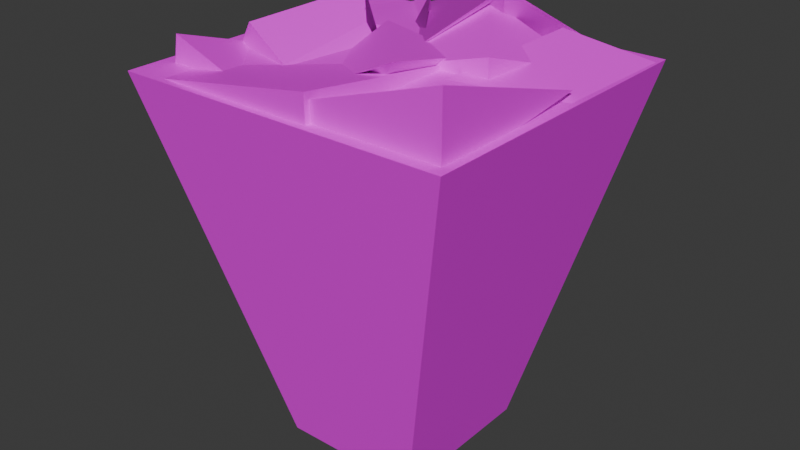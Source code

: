 # Source: Cube_d4.blend  (saved by Blender 4.2.66; exported with 4.5.12 LTS)
import bpy
from mathutils import Matrix  # noqa: F401  (used for matrix-valued properties, if any)

bpy.ops.wm.read_factory_settings(use_empty=True)
scene = bpy.context.scene
scene.name = 'Scene'

# ---- collections
col_collection = bpy.data.collections.new('Collection'); scene.collection.children.link(col_collection)

# ---- images (referenced by path relative to the original .blend; pixels are not part of the script)
import os
ASSET_DIR = os.environ.get("B2B_ASSET_DIR", "")  # directory of the original .blend (textures are referenced by path, not embedded)
HERE = os.path.dirname(os.path.abspath(__file__))  # packed textures are extracted next to this script under _unpacked/

def load_image(name, relpath, width, height, colorspace="sRGB"):
    """Load a texture the original file referenced (path relative to the .blend, or extracted next to this script)."""
    p = next((c for c in (os.path.join(HERE, relpath), os.path.join(ASSET_DIR, relpath)) if relpath and os.path.exists(c)), "")
    if p:
        img = bpy.data.images.load(p, check_existing=True)
        img.name = name
    else:  # same state as the original file: an image datablock whose file is absent (Cycles renders it pink)
        img = bpy.data.images.new(name, width, height)
        img.source = "FILE"
        img.filepath = "//" + (relpath or name)
    img.colorspace_settings.name = colorspace
    return img
img_diffusecolor_texture_005 = load_image('DiffuseColor_Texture.005', 'ISLAND 2 TEXTUER.png', 1024, 1024, 'sRGB')
img_diffusecolor_texture_006 = load_image('DiffuseColor_Texture.006', 'ISLAND 2 TEXTUER.png', 1024, 1024, 'Non-Color')

# ---- materials (node trees are filled in below, after node groups)
mat_island_2_textuer = bpy.data.materials.new('ISLAND_2_TEXTUER')
mat_island_2_textuer.surface_render_method = 'BLENDED'
mat_island_2_textuer.blend_method = 'BLEND'
mat_island_2_textuer.use_transparency_overlap = False
mat_island_2_textuer.show_transparent_back = False
mat_island_2_textuer.diffuse_color = (1.0, 1.0, 1.0, 1.0)
mat_island_2_textuer.roughness = 0.5528

# ---- material node trees
mat_island_2_textuer.use_nodes = True; mat_island_2_textuer.node_tree.nodes.clear()
_N = mat_island_2_textuer.node_tree.nodes; _L = mat_island_2_textuer.node_tree.links
n0 = _N.new('ShaderNodeBsdfPrincipled'); n0.name = 'Principled BSDF'; n0.location = (10, 300)
n0.inputs[2].default_value = 0.5528
n0.inputs[27].default_value = (0.0, 0.0, 0.0, 1.0)
n0.inputs[28].default_value = 1.0
n1 = _N.new('ShaderNodeOutputMaterial'); n1.name = 'Material Output'; n1.location = (300, 300)
n2 = _N.new('ShaderNodeNormalMap'); n2.name = 'Normal Map'; n2.location = (-300, -300)
n2.label = 'Normal/Map'
n2.inputs[0].default_value = 0.0
n3 = _N.new('ShaderNodeTexImage'); n3.name = 'Image Texture'; n3.location = (-300, 600)
n3.image = img_diffusecolor_texture_005
n4 = _N.new('ShaderNodeTexImage'); n4.name = 'Image Texture.001'; n4.location = (-300, 0)
n4.image = img_diffusecolor_texture_006
_L.new(n0.outputs[0], n1.inputs[0])
_L.new(n2.outputs[0], n0.inputs[5])
_L.new(n3.outputs[0], n0.inputs[0])
_L.new(n4.outputs[1], n0.inputs[4])
n1.is_active_output = True

# ---- world
world_world = bpy.data.worlds.new('World'); scene.world = world_world
world_world.use_nodes = True; world_world.node_tree.nodes.clear()
_N = world_world.node_tree.nodes; _L = world_world.node_tree.links
n0 = _N.new('ShaderNodeOutputWorld'); n0.name = 'World Output'; n0.location = (300, 300)
n1 = _N.new('ShaderNodeBackground'); n1.name = 'Background'; n1.location = (10, 300)
n1.inputs[0].default_value = (0.05088, 0.05088, 0.05088, 1.0)
_L.new(n1.outputs[0], n0.inputs[0])
n0.is_active_output = True
world_world.color = (0.05088, 0.05088, 0.05088)
world_world.sun_shadow_jitter_overblur = 0.0

# ---- meshes
me_scene_004 = bpy.data.meshes.new('Scene.004')
me_scene_004.from_pydata([(-0.841, 0.9193, 0.8566), (-0.841, 6.001, 0.8197), (-3.997, 6.001, 1.065), (-0.841, 4.001, 0.8197), (1.159, 6.001, 0.8197), (3.617, 6.001, 1.035), (1.159, 4.001, 0.8197), (1.159, 4.001, 2.945), (-6.477, 2.65, 1.065), (-4.49, 4.65, 0.01661), (-4.377, 5.999, 1.074), (-4.49, 2.65, 0.01661), (-2.49, 4.65, 0.01661), (-2.49, 4.65, 2.017), (-2.49, 2.65, 0.01661), (-1.139, 2.65, 1.189), (-6.18, -5.633, 0.797), (-0.841, -3.633, 0.01661), (-6.18, -3.633, 0.797), (-0.841, -5.633, 0.01661), (1.159, -3.633, 0.01661), (1.159, 0.8589, 1.089), (1.159, -5.633, 0.01661), (1.159, -5.633, 2.017), (2.808, 2.929, -12.87), (-2.541, -2.998, -12.87), (2.808, -2.998, -12.87), (-2.541, 2.929, -12.87), (6.204, 6.091, 1.0), (-6.445, -5.887, 1.0), (-6.445, 6.091, 1.0), (6.204, -5.887, 1.0), (-5.231, -1.676, 1.861), (-5.293, 2.641, 0.3141), (-3.894, 2.641, 2.437), (-6.057, -1.676, 0.3141), (-2.001, 1.616, 0.3141), (-2.897, 1.616, 1.542), (-2.001, -1.676, 0.3141), (-2.897, -2.399, 1.033), (-5.706, -4.399, 2.017), (-5.908, -2.399, 0.01661), (-5.641, -0.6444, 0.7958), (-6.055, -4.399, 0.01661), (-4.817, -2.399, 0.01661), (-2.394, -1.045, 0.1023), (-4.817, -4.399, 0.01661), (-2.861, -4.399, 0.9631), (-0.9265, -5.425, 1.057), (3.859, -3.425, 0.811), (-0.9265, 0.9187, -0.4375), (3.859, -5.425, 0.811), (5.859, -3.425, 0.811), (5.859, 0.9187, 1.317), (5.859, -5.425, 0.811), (5.859, -5.425, 3.244), (-1.247, 0.5344, 0.6168), (1.044, 2.534, -0.1745), (0.2617, 4.428, 2.322), (1.044, 0.5344, -0.1745), (3.044, 2.534, -0.1745), (4.63, 3.843, 0.9046), (3.044, 0.5344, -0.1745), (3.044, 0.5344, 1.826), (1.593, -0.5996, 0.8655), (3.456, 4.054, 0.01661), (3.456, 4.054, 2.017), (3.456, 2.054, 0.01661), (5.456, 4.054, 0.01661), (6.141, 5.65, 0.9806), (5.456, 2.054, 0.01661), (6.036, 0.5942, 0.9806), (-2.349, -2.642, 0.2804), (-2.349, 0.9701, 0.01661), (-2.709, 2.523, 1.44), (-2.349, -1.03, 0.01661), (-0.3494, 0.9701, 0.01661), (1.197, 2.063, 1.073), (-0.3494, -1.03, 0.01661), (1.465, -2.191, 2.039)], [], [(0, 2, 1), (0, 1, 3), (2, 5, 4), (2, 4, 1), (5, 7, 6), (5, 6, 4), (7, 0, 3), (7, 3, 6), (3, 1, 4), (3, 4, 6), (7, 5, 2), (7, 2, 0), (8, 10, 9), (8, 9, 11), (10, 13, 12), (10, 12, 9), (13, 15, 14), (13, 14, 12), (15, 8, 11), (15, 11, 14), (11, 9, 12), (11, 12, 14), (15, 13, 10), (15, 10, 8), (16, 18, 17), (16, 17, 19), (18, 21, 20), (18, 20, 17), (21, 23, 22), (21, 22, 20), (23, 16, 19), (23, 19, 22), (19, 17, 20), (19, 20, 22), (23, 21, 18), (23, 18, 16), (24, 26, 25), (24, 25, 27), (28, 30, 29), (28, 29, 31), (24, 28, 31), (24, 31, 26), (26, 31, 29), (26, 29, 25), (25, 29, 30), (25, 30, 27), (28, 24, 27), (28, 27, 30), (32, 34, 33), (32, 33, 35), (34, 37, 36), (34, 36, 33), (37, 39, 38), (37, 38, 36), (39, 32, 35), (39, 35, 38), (35, 33, 36), (35, 36, 38), (39, 37, 34), (39, 34, 32), (40, 42, 41), (40, 41, 43), (42, 45, 44), (42, 44, 41), (45, 47, 46), (45, 46, 44), (47, 40, 43), (47, 43, 46), (43, 41, 44), (43, 44, 46), (47, 45, 42), (47, 42, 40), (48, 50, 49), (48, 49, 51), (50, 53, 52), (50, 52, 49), (53, 55, 54), (53, 54, 52), (55, 48, 51), (55, 51, 54), (51, 49, 52), (51, 52, 54), (55, 53, 50), (55, 50, 48), (56, 58, 57), (56, 57, 59), (58, 61, 60), (58, 60, 57), (61, 63, 62), (61, 62, 60), (63, 56, 59), (63, 59, 62), (59, 57, 60), (59, 60, 62), (63, 61, 58), (63, 58, 56), (64, 66, 65), (64, 65, 67), (66, 69, 68), (66, 68, 65), (69, 71, 70), (69, 70, 68), (71, 64, 67), (71, 67, 70), (67, 65, 68), (67, 68, 70), (71, 69, 66), (71, 66, 64), (72, 74, 73), (72, 73, 75), (74, 77, 76), (74, 76, 73), (77, 79, 78), (77, 78, 76), (79, 72, 75), (79, 75, 78), (75, 73, 76), (75, 76, 78), (79, 77, 74), (79, 74, 72)])
me_scene_004.polygons.foreach_set('use_smooth', [True] * 120)
_k = set([(0, 2), (0, 3), (0, 7), (1, 2), (1, 3), (1, 4), (2, 5), (3, 6), (4, 5), (4, 6), (5, 7), (6, 7), (8, 10), (8, 11), (8, 15), (9, 10), (9, 11), (9, 12), (10, 13), (11, 14), (12, 13), (12, 14), (13, 15), (14, 15), (16, 18), (16, 19), (16, 23), (17, 18), (17, 19), (17, 20), (18, 21), (19, 22), (20, 21), (20, 22), (21, 23), (22, 23), (24, 26), (24, 27), (24, 28), (25, 26), (25, 27), (25, 29), (26, 31), (27, 30), (28, 30), (28, 31), (29, 30), (29, 31), (32, 34), (32, 35), (32, 39), (33, 34), (33, 35), (33, 36), (34, 37), (35, 38), (36, 37), (36, 38), (37, 39), (38, 39), (40, 42), (40, 43), (40, 47), (41, 42), (41, 43), (41, 44), (42, 45), (43, 46), (44, 45), (44, 46), (45, 47), (46, 47), (48, 50), (48, 51), (48, 55), (49, 50), (49, 51), (49, 52), (50, 53), (51, 54), (52, 53), (52, 54), (53, 55), (54, 55), (56, 58), (56, 59), (56, 63), (57, 58), (57, 59), (57, 60), (58, 61), (59, 62), (60, 61), (60, 62), (61, 63), (62, 63), (64, 66), (64, 67), (64, 71), (65, 66), (65, 67), (65, 68), (66, 69), (67, 70), (68, 69), (68, 70), (69, 71), (70, 71), (72, 74), (72, 75), (72, 79), (73, 74), (73, 75), (73, 76), (74, 77), (75, 78), (76, 77), (76, 78), (77, 79), (78, 79)])
me_scene_004.attributes.new('sharp_edge', 'BOOLEAN', 'EDGE').data.foreach_set('value', [ (min(e.vertices), max(e.vertices)) in _k for e in me_scene_004.edges])
_uv = me_scene_004.uv_layers.new(name='UVSet0')
_uv.uv.foreach_set('vector', [0.9176, 0.9242, 0.8411, 0.8012, 0.9176, 0.8012, 0.2996, 0.3442, 0.2996, 0.4667, 0.2992, 0.4185, 0.2888, 0.5284, 0.2888, 0.3442, 0.2941, 0.4037, 0.2888, 0.5284, 0.2941, 0.4037, 0.2942, 0.4521, 0.3061, 0.837, 0.3574, 0.8934, 0.3061, 0.8957, 0.4058, 0.9447, 0.3574, 0.8854, 0.4058, 0.8854, 0.9801, 6.63e-09, 0.9801, 0.09788, 0.9326, 0.04045, 0.3574, 0.8934, 0.3083, 0.9441, 0.3061, 0.8957, 0.3574, 0.837, 0.4058, 0.837, 0.4058, 0.8854, 0.3574, 0.837, 0.4058, 0.8854, 0.3574, 0.8854, 0.102, 0.7437, 0.09553, 0.8269, 2.525e-08, 0.6734, 0.102, 0.7437, 2.525e-08, 0.6734, 0.1447, 0.6734, 0.966, 0.8865, 0.966, 0.8012, 0.9904, 0.8348, 0.4926, 0.8113, 0.477, 0.8782, 0.4513, 0.8372, 0.2256, 0.9234, 0.2719, 0.9083, 0.2719, 0.9554, 0.4926, 0.907, 0.436, 0.9039, 0.477, 0.8782, 0.1872, 0.9086, 0.1872, 0.9538, 0.1447, 0.9481, 0.7697, 0.159, 0.8158, 0.1107, 0.8165, 0.159, 0.3016, 0.6734, 0.3016, 0.8026, 0.2752, 0.7551, 0.3016, 0.6734, 0.2752, 0.7551, 0.2741, 0.7067, 0.4513, 0.8372, 0.477, 0.8782, 0.436, 0.9039, 0.4513, 0.8372, 0.436, 0.9039, 0.4103, 0.8629, 0.2719, 0.9083, 0.2944, 0.9514, 0.2719, 0.9825, 0.5871, 0.8103, 0.5061, 0.7336, 0.5871, 0.6842, 0.9142, 0.1244, 0.9626, 0.1244, 0.9626, 0.2541, 0.9142, 0.1244, 0.9626, 0.2541, 0.9142, 0.2541, 0.8411, 0.6403, 0.8411, 0.8483, 0.7481, 0.7921, 0.2992, 0.3442, 0.2992, 0.5227, 0.2942, 0.4745, 0.9033, 0.799, 0.9033, 0.6403, 0.9495, 0.6473, 0.9033, 0.799, 0.9495, 0.6473, 0.9429, 0.6952, 0.7399, 0.8001, 0.7399, 0.9801, 0.7001, 0.8557, 0.7399, 0.8001, 0.7001, 0.8557, 0.6922, 0.8079, 0.9142, 0.2541, 0.9626, 0.2541, 0.9626, 0.3025, 0.9142, 0.2541, 0.9626, 0.3025, 0.9142, 0.3025, 0.7697, 0.1687, 0.6121, 0.1717, 0.7214, 7.518e-10, 0.7697, 0.1687, 0.7214, 7.518e-10, 0.7697, 0.0004405, 0.2741, 0.6734, 0.2741, 0.8169, 0.1447, 0.8169, 0.2741, 0.6734, 0.1447, 0.8169, 0.1447, 0.6734, 0.5956, 0.6389, 0.5956, 0.3388, 0.8854, 0.3402, 0.5956, 0.6389, 0.8854, 0.3402, 0.8854, 0.6403, 0.382, 0.6842, 0.3061, 0.3388, 0.5956, 0.3388, 0.382, 0.6842, 0.5956, 0.3388, 0.5253, 0.6842, 0.3891, 0.3388, 0.3061, 1.967e-08, 0.6121, -4.111e-09, 0.3891, 0.3388, 0.6121, -4.111e-09, 0.5186, 0.3388, 0.07971, 0.6734, -5.946e-09, 0.3442, 0.2888, 0.3442, 0.07971, 0.6734, 0.2888, 0.3442, 0.2226, 0.6734, 0.3061, 5.246e-09, 0.2239, 0.3442, 0.09445, 0.3442, 0.3061, 5.246e-09, 0.09445, 0.3442, 2.54e-11, -5.77e-09, 0.07535, 0.9339, 0.06059, 0.8269, 0.1139, 0.8302, 0.07535, 0.9339, 0.1139, 0.8302, 0.1139, 0.9359, 0.5061, 0.9189, 0.5396, 0.9029, 0.5655, 0.9108, 0.9758, 0.9051, 0.9758, 0.9773, 0.9176, 0.9219, 0.5396, 0.9029, 0.5679, 0.8103, 0.5869, 0.834, 0.5396, 0.9029, 0.5869, 0.834, 0.5655, 0.9108, 0.9817, 0.2012, 0.9626, 0.1444, 1.0, 0.1244, 0.9817, 0.2012, 1.0, 0.1244, 1.0, 0.2226, 0.6922, 0.8001, 0.6922, 0.9062, 0.6094, 0.8956, 0.6922, 0.8001, 0.6094, 0.8956, 0.5956, 0.8172, 0.5679, 0.8103, 0.5396, 0.9029, 0.5061, 0.9189, 0.5679, 0.8103, 0.5061, 0.9189, 0.5061, 0.811, 0.9803, 0.4992, 0.9803, 0.5946, 0.9488, 0.5599, 0.9803, 0.4992, 0.9488, 0.5599, 0.9337, 0.5138, 0.3052, 0.9083, 0.2256, 0.9083, 0.2797, 0.8686, 0.3052, 0.9083, 0.2797, 0.8686, 0.3059, 0.8654, 0.2256, 0.9083, 0.2274, 0.8263, 0.2738, 0.8205, 0.2256, 0.9083, 0.2738, 0.8205, 0.2797, 0.8686, 0.4236, 0.9792, 0.4103, 0.907, 0.4594, 0.907, 0.4236, 0.9792, 0.4594, 0.907, 0.4543, 0.9365, 0.3036, 0.8169, 0.3059, 0.8654, 0.2797, 0.8686, 0.3036, 0.8169, 0.2797, 0.8686, 0.2738, 0.8205, 0.2203, 0.8258, 0.2256, 0.9086, 0.1447, 0.9086, 0.2203, 0.8258, 0.1447, 0.9086, 0.1483, 0.8169, 0.6121, 0.1717, 0.7656, 0.1726, 0.6605, 0.2877, 0.6121, 0.1717, 0.6605, 0.2877, 0.6121, 0.2877, 0.7656, 0.1726, 0.7657, 0.3357, 0.6605, 0.336, 0.7656, 0.1726, 0.6605, 0.336, 0.6605, 0.2877, 0.8854, 0.4992, 0.8854, 0.3388, 0.9397, 0.3555, 0.8854, 0.4992, 0.9397, 0.3555, 0.9261, 0.4019, 0.9142, 0.1244, 0.9142, 0.2969, 0.8731, 0.1885, 0.9142, 0.1244, 0.8731, 0.1885, 0.8582, 0.1424, 0.6121, 0.2877, 0.6605, 0.2877, 0.6605, 0.336, 0.6121, 0.2877, 0.6605, 0.336, 0.6121, 0.336, 0.746, 0.6452, 0.7481, 0.8001, 0.5956, 0.7948, 0.746, 0.6452, 0.5956, 0.7948, 0.5956, 0.6403, 0.9495, 0.7464, 0.9495, 0.6403, 0.9856, 0.7043, 0.8772, 0.6403, 0.9033, 0.7095, 0.8579, 0.6927, 0.9326, 1.531e-08, 0.9326, 0.112, 0.8895, 0.08679, 0.9326, 1.531e-08, 0.8895, 0.08679, 0.8737, 0.04106, 0.5956, 0.9891, 0.5956, 0.9062, 0.6417, 0.9132, 0.9033, 0.8012, 0.8411, 0.7382, 0.8865, 0.7549, 0.9176, 0.9051, 0.9467, 0.8012, 0.9659, 0.8567, 0.9176, 0.9051, 0.9659, 0.8567, 0.966, 0.9051, 0.8579, 0.6927, 0.9033, 0.7095, 0.8865, 0.7549, 0.8579, 0.6927, 0.8865, 0.7549, 0.8411, 0.7382, 0.4953, 0.7796, 0.4103, 0.8113, 0.4103, 0.7001, 0.4953, 0.7796, 0.4103, 0.7001, 0.5061, 0.6842, 0.9037, 0.4992, 0.9337, 0.6153, 0.8854, 0.6153, 0.7697, 3.91e-09, 0.8737, 0.06288, 0.8259, 0.0552, 0.5052, 0.907, 0.5052, 0.9731, 0.471, 0.9651, 0.5052, 0.907, 0.471, 0.9651, 0.4594, 0.9181, 0.1139, 0.9492, 0.1139, 0.8269, 0.1403, 0.8617, 0.1139, 0.9492, 0.1403, 0.8617, 0.1406, 0.91, 0.7812, 0.1107, 0.7697, 3.91e-09, 0.8259, 0.0552, 0.7812, 0.1107, 0.8259, 0.0552, 0.8182, 0.103, 0.8259, 0.0552, 0.8737, 0.06288, 0.866, 0.1107, 0.8259, 0.0552, 0.866, 0.1107, 0.8182, 0.103, 0.4103, 0.7146, 0.4103, 0.837, 0.3425, 0.7967, 0.4103, 0.7146, 0.3425, 0.7967, 0.3061, 0.6842, 0.8126, 0.9749, 0.8126, 0.8483, 0.8377, 0.8913, 0.8126, 0.9749, 0.8377, 0.8913, 0.8272, 0.9384, 0.9803, 0.3388, 0.9803, 0.4341, 0.9453, 0.401, 0.9803, 0.3388, 0.9453, 0.401, 0.9397, 0.3529, 0.7481, 0.8483, 0.8126, 0.932, 0.7481, 0.932, 0.06059, 0.9305, -2.964e-08, 0.8731, 0.04622, 0.8875, 0.6417, 0.998, 0.6417, 0.9062, 0.6804, 0.911, 0.9857, 0.2226, 0.9857, 0.3281, 0.9626, 0.2855, 0.01437, 0.8269, 0.06059, 0.8413, 0.04622, 0.8875, 0.01437, 0.8269, 0.04622, 0.8875, -2.964e-08, 0.8731, 0.8483, 0.1719, 0.8582, 0.275, 0.7657, 0.2969, 0.8483, 0.1719, 0.7657, 0.2969, 0.7657, 0.1717])
me_scene_004.materials.append(mat_island_2_textuer)
me_scene_004.update()
me_scene_004.normals_split_custom_set([tuple(v) for v in zip(*[iter([-0.08202, -0.00723, -0.9966, -0.08196, -0.00723, -0.9966, -0.08201, -0.00723, -0.9966, -0.08202, -0.00723, -0.9966, -0.08201, -0.00723, -0.9966, -0.08193, -0.007259, -0.9966, 0.0, 1.0, -1.319e-06, 0.0, 1.0, -2.227e-06, 0.0, 1.0, -2.193e-06, 0.0, 1.0, -1.319e-06, 0.0, 1.0, -2.193e-06, 0.0, 1.0, 0.0, 0.5465, -0.6099, -0.5739, 0.5465, -0.6099, -0.5739, 0.5465, -0.6099, -0.5739, 0.5465, -0.6099, -0.5739, 0.5465, -0.6099, -0.5739, 0.5465, -0.6099, -0.5739, 0.6563, -0.4334, -0.6176, 0.6563, -0.4334, -0.6176, 0.6563, -0.4334, -0.6176, 0.6563, -0.4334, -0.6176, 0.6563, -0.4334, -0.6176, 0.6563, -0.4334, -0.6176, 0.0, 0.0, -1.0, 0.0, 0.0, -1.0, 0.0, 0.0, -1.0, 0.0, 0.0, -1.0, 0.0, 0.0, -1.0, 0.0, 0.0, -1.0, -0.2661, 0.2004, 0.9429, -0.2662, 0.2004, 0.9429, -0.2661, 0.2004, 0.9429, -0.2661, 0.2004, 0.9429, -0.2661, 0.2004, 0.9429, -0.2661, 0.2004, 0.9429, -0.6374, 0.2516, -0.7283, -0.6375, 0.2516, -0.7282, -0.6375, 0.2517, -0.7282, -0.6374, 0.2516, -0.7283, -0.6375, 0.2517, -0.7282, -0.6374, 0.2516, -0.7283, 0.3845, 0.8392, -0.3845, 0.3845, 0.8392, -0.3845, 0.3845, 0.8392, -0.3845, 0.3845, 0.8392, -0.3845, 0.3845, 0.8392, -0.3845, 0.3846, 0.8392, -0.3845, 0.8567, 0.3647, -0.3647, 0.8567, 0.3647, -0.3647, 0.8567, 0.3648, -0.3648, 0.8567, 0.3647, -0.3647, 0.8567, 0.3648, -0.3648, 0.8567, 0.3648, -0.3647, 0.0, -1.0, 0.0, 0.0, -1.0, 0.0, 0.0, -1.0, 0.0, 0.0, -1.0, 0.0, 0.0, -1.0, 0.0, 0.0, -1.0, 0.0, 0.0, 0.0, -1.0, 0.0, 0.0, -1.0, 0.0, 0.0, -1.0, 0.0, 0.0, -1.0, 0.0, 0.0, -1.0, 0.0, 0.0, -1.0, -0.1684, -0.1293, 0.9772, -0.1683, -0.1293, 0.9772, -0.1684, -0.1293, 0.9772, -0.1684, -0.1293, 0.9772, -0.1684, -0.1293, 0.9772, -0.1683, -0.1293, 0.9772, -0.1446, 0.0, -0.9895, -0.1446, 0.0, -0.9895, -0.1446, 0.0, -0.9895, -0.1446, 0.0, -0.9895, -0.1446, 0.0, -0.9895, -0.1446, 0.0, -0.9895, -0.1017, 0.2736, -0.9565, -0.1017, 0.2735, -0.9565, -0.1017, 0.2736, -0.9565, -0.1017, 0.2736, -0.9565, -0.1017, 0.2736, -0.9565, -0.1017, 0.2736, -0.9565, 1.0, 2.983e-08, 0.0, 1.0, 3.673e-08, 0.0, 1.0, 3.29e-08, 0.0, 1.0, 2.983e-08, 0.0, 1.0, 3.29e-08, 0.0, 1.0, 0.0, 0.0, 0.0, -1.0, -1.376e-07, 0.0, -1.0, -3.117e-07, 0.0, -1.0, -2.3e-07, 0.0, -1.0, -1.376e-07, 0.0, -1.0, -2.3e-07, 0.0, -1.0, 0.0, 0.0, 0.0, -1.0, 0.0, 0.0, -1.0, 0.0, 0.0, -1.0, 0.0, 0.0, -1.0, 0.0, 0.0, -1.0, 0.0, 0.0, -1.0, -0.1344, 0.1076, 0.9851, -0.1344, 0.1077, 0.9851, -0.1344, 0.1077, 0.9851, -0.1344, 0.1076, 0.9851, -0.1344, 0.1077, 0.9851, -0.1344, 0.1076, 0.9851, -2.563e-07, 0.0, -1.0, 0.0, 0.0, -1.0, -2.249e-07, 0.0, -1.0, -2.563e-07, 0.0, -1.0, -2.249e-07, 0.0, -1.0, -4.813e-07, 0.0, -1.0, -2.82e-09, 0.0, 1.0, -1.259e-08, 0.0, 1.0, -3.475e-09, 0.0, 1.0, -2.82e-09, 0.0, 1.0, -3.475e-09, 0.0, 1.0, 6.295e-09, 0.0, 1.0, 0.9713, -5.77e-08, -0.2379, 0.9713, -1.338e-07, -0.2379, 0.9713, -9.933e-08, -0.2379, 0.9713, -5.77e-08, -0.2379, 0.9713, -9.933e-08, -0.2379, 0.9713, 0.0, -0.2379, -2.159e-08, -0.979, -0.2039, -4.79e-08, -0.979, -0.2039, -3.651e-08, -0.979, -0.2039, -2.159e-08, -0.979, -0.2039, -3.651e-08, -0.979, -0.2039, 0.0, -0.979, -0.2039, -0.9626, 3.803e-08, -0.271, -0.9626, 8.843e-08, -0.271, -0.9626, 6.579e-08, -0.271, -0.9626, 3.803e-08, -0.271, -0.9626, 6.579e-08, -0.271, -0.9626, 0.0, -0.271, 8.211e-08, 0.975, -0.2223, 1.417e-07, 0.975, -0.2223, 1.069e-07, 0.975, -0.2223, 8.211e-08, 0.975, -0.2223, 1.069e-07, 0.975, -0.2223, 6.361e-08, 0.975, -0.2223, -0.8425, 0.1709, 0.5108, -0.8425, 0.1709, 0.5109, -0.8425, 0.1709, 0.5108, -0.8425, 0.1709, 0.5108, -0.8425, 0.1709, 0.5108, -0.8425, 0.1708, 0.5108, 0.4196, 0.9055, -0.06302, 0.4197, 0.9055, -0.06303, 0.4197, 0.9055, -0.06301, 0.4196, 0.9055, -0.06302, 0.4197, 0.9055, -0.06301, 0.4196, 0.9055, -0.06305, 0.7438, -0.04642, 0.6668, 0.7437, -0.04644, 0.6669, 0.7437, -0.04645, 0.6669, 0.7438, -0.04642, 0.6668, 0.7437, -0.04645, 0.6669, 0.7437, -0.04642, 0.6668, -0.146, -0.9411, -0.305, -0.146, -0.9411, -0.3049, -0.146, -0.9411, -0.3049, -0.146, -0.9411, -0.305, -0.146, -0.9411, -0.3049, -0.146, -0.9411, -0.305, 2.033e-09, 0.0, -1.0, 3.975e-09, 0.0, -1.0, 2.088e-09, 0.0, -1.0, 2.033e-09, 0.0, -1.0, 2.088e-09, 0.0, -1.0, 0.0, 0.0, -1.0, 0.3762, -0.1788, 0.9091, 0.3763, -0.1788, 0.9091, 0.3762, -0.1788, 0.9091, 0.3762, -0.1788, 0.9091, 0.3762, -0.1788, 0.9091, 0.3762, -0.1788, 0.9091, -0.9824, 0.07274, 0.1718, -0.9825, 0.07262, 0.1717, -0.9824, 0.07274, 0.1718, -0.9824, 0.07274, 0.1718, -0.9824, 0.07274, 0.1718, -0.9825, 0.07269, 0.1717, -0.1151, 0.3574, -0.9268, -0.1152, 0.3574, -0.9268, -0.1152, 0.3574, -0.9268, -0.1151, 0.3574, -0.9268, -0.1152, 0.3574, -0.9268, -0.1151, 0.3574, -0.9268, 0.277, -0.176, -0.9446, 0.277, -0.176, -0.9446, 0.277, -0.176, -0.9446, 0.277, -0.176, -0.9446, 0.277, -0.176, -0.9446, 0.277, -0.176, -0.9446, 0.0, -1.0, 7.002e-08, 0.0, -1.0, -1.181e-07, 0.0, -1.0, 7.401e-08, 0.0, -1.0, 7.002e-08, 0.0, -1.0, 7.401e-08, 0.0, -1.0, 8.142e-07, 0.0, 0.0, -1.0, 0.0, 0.0, -1.0, 0.0, 0.0, -1.0, 0.0, 0.0, -1.0, 0.0, 0.0, -1.0, 0.0, 0.0, -1.0, 0.282, 0.2501, 0.9262, 0.282, 0.2501, 0.9262, 0.282, 0.2501, 0.9262, 0.282, 0.2501, 0.9262, 0.282, 0.2501, 0.9262, 0.282, 0.2501, 0.9262, 0.02309, -0.1762, -0.9841, 0.02311, -0.1763, -0.9841, 0.0231, -0.1762, -0.9841, 0.02309, -0.1762, -0.9841, 0.0231, -0.1762, -0.9841, 0.0231, -0.1762, -0.9841, 0.1958, 0.02402, -0.9804, 0.1957, 0.02399, -0.9804, 0.1957, 0.02396, -0.9804, 0.1958, 0.02402, -0.9804, 0.1957, 0.02396, -0.9804, 0.1957, 0.02396, -0.9804, 1.0, 0.0, 0.0, 1.0, 0.0, 0.0, 1.0, 0.0, 0.0, 1.0, 0.0, 0.0, 1.0, 0.0, 0.0, 1.0, 0.0, 0.0, 0.0, -1.0, -1.426e-07, 0.0, -1.0, -3.144e-07, 0.0, -1.0, -2.246e-07, 0.0, -1.0, -1.426e-07, 0.0, -1.0, -2.246e-07, 0.0, -1.0, 0.0, 0.0, 0.0, -1.0, 0.0, 0.0, -1.0, 0.0, 0.0, -1.0, 0.0, 0.0, -1.0, 0.0, 0.0, -1.0, 0.0, 0.0, -1.0, -0.27, 0.2507, 0.9297, -0.2699, 0.2507, 0.9297, -0.27, 0.2507, 0.9297, -0.27, 0.2507, 0.9297, -0.27, 0.2507, 0.9297, -0.27, 0.2507, 0.9297, -0.5692, 0.3596, -0.7394, -0.5695, 0.3594, -0.7392, -0.5692, 0.3596, -0.7394, -0.5692, 0.3596, -0.7394, -0.5692, 0.3596, -0.7394, -0.5692, 0.3597, -0.7394, -0.07696, 0.7512, -0.6555, -0.07699, 0.7512, -0.6556, -0.07696, 0.7512, -0.6555, -0.07696, 0.7512, -0.6555, -0.07696, 0.7512, -0.6555, -0.07696, 0.7512, -0.6555, 0.8905, -0.3217, -0.3217, 0.8905, -0.3217, -0.3217, 0.8905, -0.3217, -0.3217, 0.8905, -0.3217, -0.3217, 0.8905, -0.3217, -0.3217, 0.8905, -0.3217, -0.3217, 0.0, -1.0, 3.048e-08, 0.0, -1.0, 7.734e-08, 0.0, -1.0, 5.572e-08, 0.0, -1.0, 3.048e-08, 0.0, -1.0, 5.572e-08, 0.0, -1.0, 0.0, 0.0, 0.0, -1.0, 0.0, 0.0, -1.0, 0.0, 0.0, -1.0, 0.0, 0.0, -1.0, 0.0, 0.0, -1.0, 0.0, 0.0, -1.0, 0.01615, -0.1151, 0.9932, 0.0162, -0.1151, 0.9932, 0.01614, -0.1151, 0.9932, 0.01615, -0.1151, 0.9932, 0.01614, -0.1151, 0.9932, 0.01613, -0.1151, 0.9932, -0.902, 0.3053, -0.3054, -0.902, 0.3053, -0.3053, -0.902, 0.3053, -0.3053, -0.902, 0.3053, -0.3054, -0.902, 0.3053, -0.3053, -0.902, 0.3053, -0.3053, -0.372, 0.8505, -0.372, -0.372, 0.8504, -0.372, -0.372, 0.8504, -0.372, -0.372, 0.8505, -0.372, -0.372, 0.8504, -0.372, -0.372, 0.8504, -0.372, 0.8363, -0.0124, -0.5481, 0.8363, -0.01241, -0.5481, 0.8363, -0.0124, -0.5481, 0.8363, -0.0124, -0.5481, 0.8363, -0.0124, -0.5481, 0.8363, -0.01239, -0.5481, 0.09499, -0.4261, -0.8997, 0.09502, -0.426, -0.8997, 0.09499, -0.4261, -0.8997, 0.09499, -0.4261, -0.8997, 0.09499, -0.4261, -0.8997, 0.09499, -0.4261, -0.8997, 0.0, 0.0, -1.0, 0.0, 0.0, -1.0, 0.0, 0.0, -1.0, 0.0, 0.0, -1.0, 0.0, 0.0, -1.0, 0.0, 0.0, -1.0, 0.1851, -0.1526, 0.9708, 0.1852, -0.1526, 0.9708, 0.1852, -0.1526, 0.9708, 0.1851, -0.1526, 0.9708, 0.1852, -0.1526, 0.9708, 0.1851, -0.1526, 0.9708, -0.9778, -0.01526, -0.2089, -0.9778, -0.01526, -0.209, -0.9778, -0.01526, -0.2089, -0.9778, -0.01526, -0.2089, -0.9778, -0.01526, -0.2089, -0.9778, -0.01526, -0.2089, 0.007645, 0.682, -0.7313, 0.007642, 0.682, -0.7313, 0.007723, 0.6821, -0.7312, 0.007645, 0.682, -0.7313, 0.007723, 0.6821, -0.7312, 0.007663, 0.682, -0.7313, 0.6721, -0.08475, -0.7356, 0.6721, -0.08476, -0.7356, 0.6721, -0.08473, -0.7356, 0.6721, -0.08475, -0.7356, 0.6721, -0.08473, -0.7356, 0.6721, -0.08475, -0.7356, 0.2868, -0.4906, -0.8228, 0.2869, -0.4906, -0.8228, 0.2868, -0.4906, -0.8228, 0.2868, -0.4906, -0.8228, 0.2868, -0.4906, -0.8228, 0.2868, -0.4906, -0.8229, 0.0, 0.0, -1.0, 0.0, 0.0, -1.0, 0.0, 0.0, -1.0, 0.0, 0.0, -1.0, 0.0, 0.0, -1.0, 0.0, 0.0, -1.0, -0.1773, -0.03214, 0.9836, -0.1773, -0.03215, 0.9836, -0.1773, -0.03213, 0.9836, -0.1773, -0.03214, 0.9836, -0.1773, -0.03213, 0.9836, -0.1773, -0.03216, 0.9836])] * 3)])

# ---- objects
ob_island2 = bpy.data.objects.new('Island2', me_scene_004)

# ---- transforms, parenting, visibility, modifiers, constraints
ob_island2.location = (0.0, 0.0, 0.0)
ob_island2.color = (0.8, 0.8, 0.8, 1.0)

# ---- collection membership
col_collection.objects.link(ob_island2)

# ---- scene / render settings (as saved in the file)
scene.frame_start = 1; scene.frame_end = 250; scene.frame_set(1)
scene.render.engine = 'BLENDER_EEVEE_NEXT'
scene.render.fps = 25
bpy.context.view_layer.update()

# ---- added for rendering (the .blend has no active camera and no usable light): camera, sun
cam_auto = bpy.data.cameras.new('AutoCamera')
cam_auto.lens = 50.0
cam_auto.sensor_width = 36.0
cam_auto.clip_end = 1000.0
ob_auto_camera = bpy.data.objects.new('AutoCamera', cam_auto)
scene.collection.objects.link(ob_auto_camera)
ob_auto_camera.location = (21.8338, -26.2625, 12.7642)
ob_auto_camera.rotation_euler = (1.09748, -7.21219e-08, 0.694738)
scene.camera = ob_auto_camera
light_auto_sun = bpy.data.lights.new('AutoSun', 'SUN')
light_auto_sun.energy = 3.0
light_auto_sun.angle = 0.0523599
ob_auto_sun = bpy.data.objects.new('AutoSun', light_auto_sun)
scene.collection.objects.link(ob_auto_sun)
ob_auto_sun.rotation_euler = (0.872665, 0.174533, 0.523599)
bpy.context.view_layer.update()
